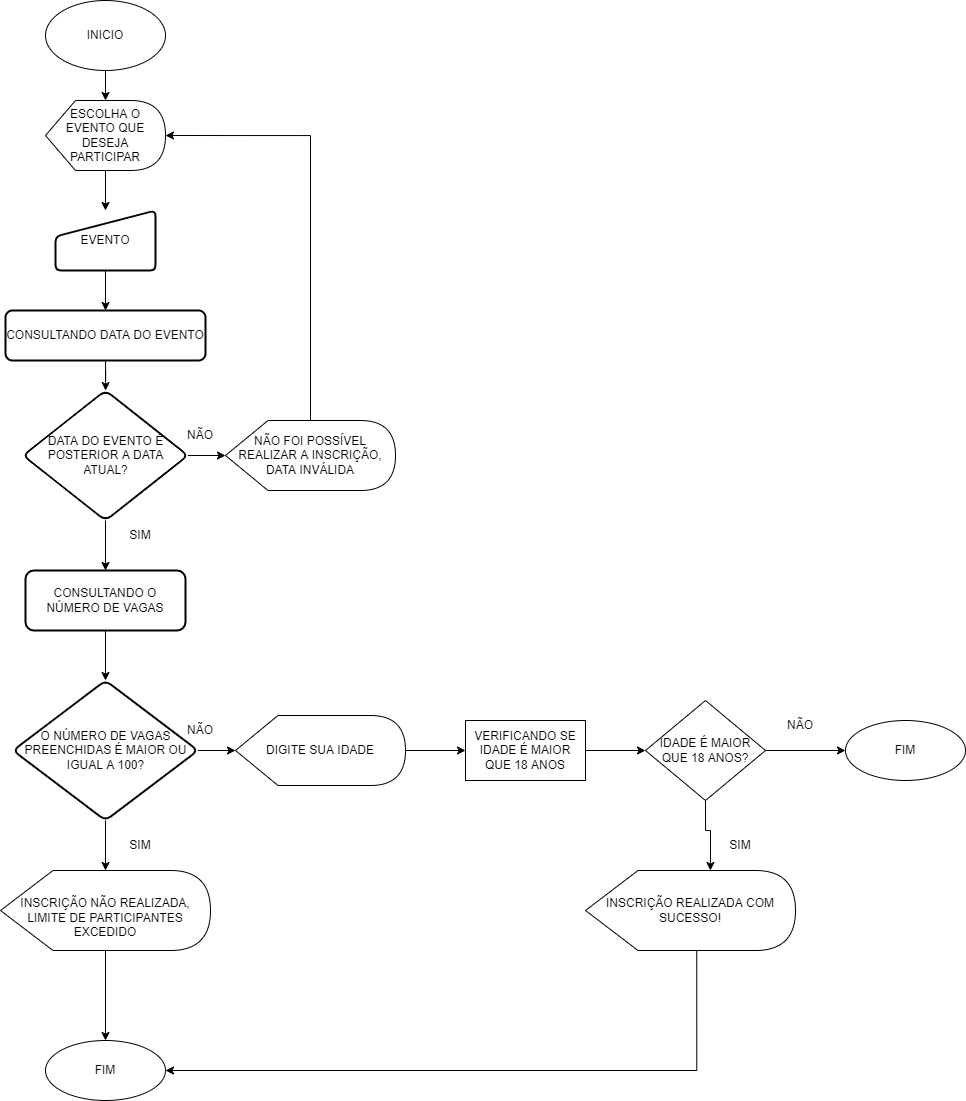

The diagram above was exported from draw.io. Its source (the exported page's mxGraphModel, read from the mxfile embedded in the PNG):
<mxGraphModel dx="1043" dy="676" grid="1" gridSize="10" guides="0" tooltips="1" connect="1" arrows="1" fold="1" page="1" pageScale="1" pageWidth="1169" pageHeight="1654" background="#FFFFFF" math="0" shadow="0">
  <root>
    <mxCell id="0" />
    <mxCell id="1" parent="0" />
    <mxCell id="ZFz94jKFIe7bnViYdq6w-2" value="INICIO&lt;br&gt;" style="ellipse;whiteSpace=wrap;html=1;" vertex="1" parent="1">
      <mxGeometry x="180" y="10" width="120" height="70" as="geometry" />
    </mxCell>
    <mxCell id="ZFz94jKFIe7bnViYdq6w-16" value="" style="edgeStyle=orthogonalEdgeStyle;rounded=0;orthogonalLoop=1;jettySize=auto;html=1;" edge="1" parent="1" source="ZFz94jKFIe7bnViYdq6w-7" target="ZFz94jKFIe7bnViYdq6w-10">
      <mxGeometry relative="1" as="geometry" />
    </mxCell>
    <mxCell id="ZFz94jKFIe7bnViYdq6w-7" value="ESCOLHA O EVENTO QUE DESEJA PARTICIPAR" style="shape=display;whiteSpace=wrap;html=1;" vertex="1" parent="1">
      <mxGeometry x="180" y="110" width="120" height="70" as="geometry" />
    </mxCell>
    <mxCell id="ZFz94jKFIe7bnViYdq6w-10" value="EVENTO" style="html=1;strokeWidth=2;shape=manualInput;whiteSpace=wrap;rounded=1;size=26;arcSize=11;" vertex="1" parent="1">
      <mxGeometry x="190" y="220" width="100" height="60" as="geometry" />
    </mxCell>
    <mxCell id="ZFz94jKFIe7bnViYdq6w-19" value="" style="edgeStyle=orthogonalEdgeStyle;rounded=0;orthogonalLoop=1;jettySize=auto;html=1;" edge="1" parent="1" source="ZFz94jKFIe7bnViYdq6w-12" target="ZFz94jKFIe7bnViYdq6w-18">
      <mxGeometry relative="1" as="geometry" />
    </mxCell>
    <mxCell id="ZFz94jKFIe7bnViYdq6w-12" value="CONSULTANDO DATA DO EVENTO" style="rounded=1;whiteSpace=wrap;html=1;absoluteArcSize=1;arcSize=14;strokeWidth=2;" vertex="1" parent="1">
      <mxGeometry x="140" y="320" width="200" height="50" as="geometry" />
    </mxCell>
    <mxCell id="ZFz94jKFIe7bnViYdq6w-25" value="" style="edgeStyle=orthogonalEdgeStyle;rounded=0;orthogonalLoop=1;jettySize=auto;html=1;" edge="1" parent="1" source="ZFz94jKFIe7bnViYdq6w-18" target="ZFz94jKFIe7bnViYdq6w-24">
      <mxGeometry relative="1" as="geometry" />
    </mxCell>
    <mxCell id="ZFz94jKFIe7bnViYdq6w-18" value="DATA DO EVENTO É POSTERIOR A DATA ATUAL?" style="rhombus;whiteSpace=wrap;html=1;rounded=1;arcSize=14;strokeWidth=2;" vertex="1" parent="1">
      <mxGeometry x="157.5" y="400" width="165" height="130" as="geometry" />
    </mxCell>
    <mxCell id="ZFz94jKFIe7bnViYdq6w-32" value="" style="edgeStyle=orthogonalEdgeStyle;rounded=0;orthogonalLoop=1;jettySize=auto;html=1;entryX=1;entryY=0.5;entryDx=0;entryDy=0;entryPerimeter=0;" edge="1" parent="1" source="ZFz94jKFIe7bnViYdq6w-21" target="ZFz94jKFIe7bnViYdq6w-7">
      <mxGeometry relative="1" as="geometry">
        <mxPoint x="410" y="150" as="targetPoint" />
        <Array as="points">
          <mxPoint x="445" y="145" />
        </Array>
      </mxGeometry>
    </mxCell>
    <mxCell id="ZFz94jKFIe7bnViYdq6w-21" value="NÃO FOI POSSÍVEL REALIZAR A INSCRIÇÃO, DATA INVÁLIDA" style="shape=display;whiteSpace=wrap;html=1;" vertex="1" parent="1">
      <mxGeometry x="360" y="430" width="170" height="70" as="geometry" />
    </mxCell>
    <mxCell id="ZFz94jKFIe7bnViYdq6w-23" value="NÃO" style="text;html=1;strokeColor=none;fillColor=none;align=center;verticalAlign=middle;whiteSpace=wrap;rounded=0;" vertex="1" parent="1">
      <mxGeometry x="310" y="430" width="50" height="30" as="geometry" />
    </mxCell>
    <mxCell id="ZFz94jKFIe7bnViYdq6w-35" value="" style="edgeStyle=orthogonalEdgeStyle;rounded=0;orthogonalLoop=1;jettySize=auto;html=1;" edge="1" parent="1" source="ZFz94jKFIe7bnViYdq6w-24" target="ZFz94jKFIe7bnViYdq6w-34">
      <mxGeometry relative="1" as="geometry" />
    </mxCell>
    <mxCell id="ZFz94jKFIe7bnViYdq6w-24" value="CONSULTANDO O NÚMERO DE VAGAS" style="rounded=1;whiteSpace=wrap;html=1;arcSize=14;strokeWidth=2;" vertex="1" parent="1">
      <mxGeometry x="160" y="580" width="160" height="60" as="geometry" />
    </mxCell>
    <mxCell id="ZFz94jKFIe7bnViYdq6w-26" value="" style="edgeStyle=orthogonalEdgeStyle;rounded=0;orthogonalLoop=1;jettySize=auto;html=1;exitX=0.5;exitY=1;exitDx=0;exitDy=0;" edge="1" parent="1" source="ZFz94jKFIe7bnViYdq6w-10">
      <mxGeometry relative="1" as="geometry">
        <mxPoint x="250" y="380" as="sourcePoint" />
        <mxPoint x="240" y="320" as="targetPoint" />
      </mxGeometry>
    </mxCell>
    <mxCell id="ZFz94jKFIe7bnViYdq6w-27" value="" style="edgeStyle=orthogonalEdgeStyle;rounded=0;orthogonalLoop=1;jettySize=auto;html=1;exitX=0.5;exitY=1;exitDx=0;exitDy=0;" edge="1" parent="1" source="ZFz94jKFIe7bnViYdq6w-2">
      <mxGeometry relative="1" as="geometry">
        <mxPoint x="260" y="390" as="sourcePoint" />
        <mxPoint x="240" y="110" as="targetPoint" />
      </mxGeometry>
    </mxCell>
    <mxCell id="ZFz94jKFIe7bnViYdq6w-28" value="" style="edgeStyle=orthogonalEdgeStyle;rounded=0;orthogonalLoop=1;jettySize=auto;html=1;exitX=1;exitY=0.5;exitDx=0;exitDy=0;entryX=0;entryY=0.5;entryDx=0;entryDy=0;entryPerimeter=0;" edge="1" parent="1" source="ZFz94jKFIe7bnViYdq6w-18" target="ZFz94jKFIe7bnViYdq6w-21">
      <mxGeometry relative="1" as="geometry">
        <mxPoint x="270" y="400" as="sourcePoint" />
        <mxPoint x="270" y="430" as="targetPoint" />
      </mxGeometry>
    </mxCell>
    <mxCell id="ZFz94jKFIe7bnViYdq6w-30" value="SIM" style="text;html=1;strokeColor=none;fillColor=none;align=center;verticalAlign=middle;whiteSpace=wrap;rounded=0;" vertex="1" parent="1">
      <mxGeometry x="250" y="530" width="50" height="30" as="geometry" />
    </mxCell>
    <mxCell id="ZFz94jKFIe7bnViYdq6w-37" value="" style="edgeStyle=orthogonalEdgeStyle;rounded=0;orthogonalLoop=1;jettySize=auto;html=1;entryX=0;entryY=0.5;entryDx=0;entryDy=0;entryPerimeter=0;" edge="1" parent="1" source="ZFz94jKFIe7bnViYdq6w-34" target="ZFz94jKFIe7bnViYdq6w-38">
      <mxGeometry relative="1" as="geometry">
        <mxPoint x="394" y="760" as="targetPoint" />
      </mxGeometry>
    </mxCell>
    <mxCell id="ZFz94jKFIe7bnViYdq6w-43" value="" style="edgeStyle=orthogonalEdgeStyle;rounded=0;orthogonalLoop=1;jettySize=auto;html=1;" edge="1" parent="1" source="ZFz94jKFIe7bnViYdq6w-34">
      <mxGeometry relative="1" as="geometry">
        <mxPoint x="240" y="880" as="targetPoint" />
      </mxGeometry>
    </mxCell>
    <mxCell id="ZFz94jKFIe7bnViYdq6w-34" value="O NÚMERO DE VAGAS PREENCHIDAS É MAIOR OU IGUAL A 100?" style="rhombus;whiteSpace=wrap;html=1;rounded=1;arcSize=14;strokeWidth=2;" vertex="1" parent="1">
      <mxGeometry x="147.5" y="690" width="185" height="140" as="geometry" />
    </mxCell>
    <mxCell id="ZFz94jKFIe7bnViYdq6w-50" value="" style="edgeStyle=orthogonalEdgeStyle;rounded=0;orthogonalLoop=1;jettySize=auto;html=1;" edge="1" parent="1" source="ZFz94jKFIe7bnViYdq6w-38" target="ZFz94jKFIe7bnViYdq6w-49">
      <mxGeometry relative="1" as="geometry" />
    </mxCell>
    <mxCell id="ZFz94jKFIe7bnViYdq6w-38" value="DIGITE SUA IDADE" style="shape=display;whiteSpace=wrap;html=1;" vertex="1" parent="1">
      <mxGeometry x="370" y="725" width="170" height="70" as="geometry" />
    </mxCell>
    <mxCell id="ZFz94jKFIe7bnViYdq6w-39" value="NÃO" style="text;html=1;strokeColor=none;fillColor=none;align=center;verticalAlign=middle;whiteSpace=wrap;rounded=0;" vertex="1" parent="1">
      <mxGeometry x="310" y="725" width="50" height="30" as="geometry" />
    </mxCell>
    <mxCell id="ZFz94jKFIe7bnViYdq6w-48" value="" style="edgeStyle=orthogonalEdgeStyle;rounded=0;orthogonalLoop=1;jettySize=auto;html=1;" edge="1" parent="1" source="ZFz94jKFIe7bnViYdq6w-45" target="ZFz94jKFIe7bnViYdq6w-47">
      <mxGeometry relative="1" as="geometry" />
    </mxCell>
    <mxCell id="ZFz94jKFIe7bnViYdq6w-45" value="&lt;br&gt;INSCRIÇÃO NÃO REALIZADA, LIMITE DE PARTICIPANTES EXCEDIDO" style="shape=display;whiteSpace=wrap;html=1;" vertex="1" parent="1">
      <mxGeometry x="135" y="880" width="210" height="80" as="geometry" />
    </mxCell>
    <mxCell id="ZFz94jKFIe7bnViYdq6w-46" value="SIM" style="text;html=1;strokeColor=none;fillColor=none;align=center;verticalAlign=middle;whiteSpace=wrap;rounded=0;" vertex="1" parent="1">
      <mxGeometry x="250" y="840" width="50" height="30" as="geometry" />
    </mxCell>
    <mxCell id="ZFz94jKFIe7bnViYdq6w-47" value="FIM" style="ellipse;whiteSpace=wrap;html=1;" vertex="1" parent="1">
      <mxGeometry x="180" y="1050" width="120" height="60" as="geometry" />
    </mxCell>
    <mxCell id="ZFz94jKFIe7bnViYdq6w-52" value="" style="edgeStyle=orthogonalEdgeStyle;rounded=0;orthogonalLoop=1;jettySize=auto;html=1;" edge="1" parent="1" source="ZFz94jKFIe7bnViYdq6w-49" target="ZFz94jKFIe7bnViYdq6w-51">
      <mxGeometry relative="1" as="geometry" />
    </mxCell>
    <mxCell id="ZFz94jKFIe7bnViYdq6w-49" value="VERIFICANDO SE IDADE É MAIOR QUE 18 ANOS" style="whiteSpace=wrap;html=1;" vertex="1" parent="1">
      <mxGeometry x="600" y="730" width="120" height="60" as="geometry" />
    </mxCell>
    <mxCell id="ZFz94jKFIe7bnViYdq6w-66" value="" style="edgeStyle=orthogonalEdgeStyle;rounded=0;orthogonalLoop=1;jettySize=auto;html=1;" edge="1" parent="1" source="ZFz94jKFIe7bnViYdq6w-51" target="ZFz94jKFIe7bnViYdq6w-65">
      <mxGeometry relative="1" as="geometry" />
    </mxCell>
    <mxCell id="ZFz94jKFIe7bnViYdq6w-51" value="IDADE É MAIOR QUE 18 ANOS?" style="rhombus;whiteSpace=wrap;html=1;" vertex="1" parent="1">
      <mxGeometry x="780" y="710" width="120" height="100" as="geometry" />
    </mxCell>
    <mxCell id="ZFz94jKFIe7bnViYdq6w-59" value="" style="edgeStyle=orthogonalEdgeStyle;rounded=0;orthogonalLoop=1;jettySize=auto;html=1;exitX=0.5;exitY=1;exitDx=0;exitDy=0;entryX=0.595;entryY=0;entryDx=0;entryDy=0;entryPerimeter=0;" edge="1" parent="1" source="ZFz94jKFIe7bnViYdq6w-51" target="ZFz94jKFIe7bnViYdq6w-60">
      <mxGeometry relative="1" as="geometry">
        <mxPoint x="845" y="820" as="sourcePoint" />
        <mxPoint x="845" y="870" as="targetPoint" />
        <Array as="points">
          <mxPoint x="840" y="840" />
          <mxPoint x="845" y="840" />
        </Array>
      </mxGeometry>
    </mxCell>
    <mxCell id="ZFz94jKFIe7bnViYdq6w-60" value="INSCRIÇÃO REALIZADA COM SUCESSO!" style="shape=display;whiteSpace=wrap;html=1;" vertex="1" parent="1">
      <mxGeometry x="720" y="880" width="210" height="80" as="geometry" />
    </mxCell>
    <mxCell id="ZFz94jKFIe7bnViYdq6w-61" value="" style="edgeStyle=orthogonalEdgeStyle;rounded=0;orthogonalLoop=1;jettySize=auto;html=1;exitX=0;exitY=0;exitDx=111.25;exitDy=80;exitPerimeter=0;entryX=1;entryY=0.5;entryDx=0;entryDy=0;" edge="1" parent="1" source="ZFz94jKFIe7bnViYdq6w-60" target="ZFz94jKFIe7bnViYdq6w-47">
      <mxGeometry relative="1" as="geometry">
        <mxPoint x="250" y="970" as="sourcePoint" />
        <mxPoint x="360" y="1010" as="targetPoint" />
        <Array as="points">
          <mxPoint x="831" y="1080" />
        </Array>
      </mxGeometry>
    </mxCell>
    <mxCell id="ZFz94jKFIe7bnViYdq6w-62" value="SIM" style="text;html=1;strokeColor=none;fillColor=none;align=center;verticalAlign=middle;whiteSpace=wrap;rounded=0;" vertex="1" parent="1">
      <mxGeometry x="850" y="840" width="50" height="30" as="geometry" />
    </mxCell>
    <mxCell id="ZFz94jKFIe7bnViYdq6w-65" value="FIM" style="ellipse;whiteSpace=wrap;html=1;" vertex="1" parent="1">
      <mxGeometry x="980" y="730" width="120" height="60" as="geometry" />
    </mxCell>
    <mxCell id="ZFz94jKFIe7bnViYdq6w-67" value="NÃO" style="text;html=1;strokeColor=none;fillColor=none;align=center;verticalAlign=middle;whiteSpace=wrap;rounded=0;" vertex="1" parent="1">
      <mxGeometry x="910" y="720" width="50" height="30" as="geometry" />
    </mxCell>
  </root>
</mxGraphModel>